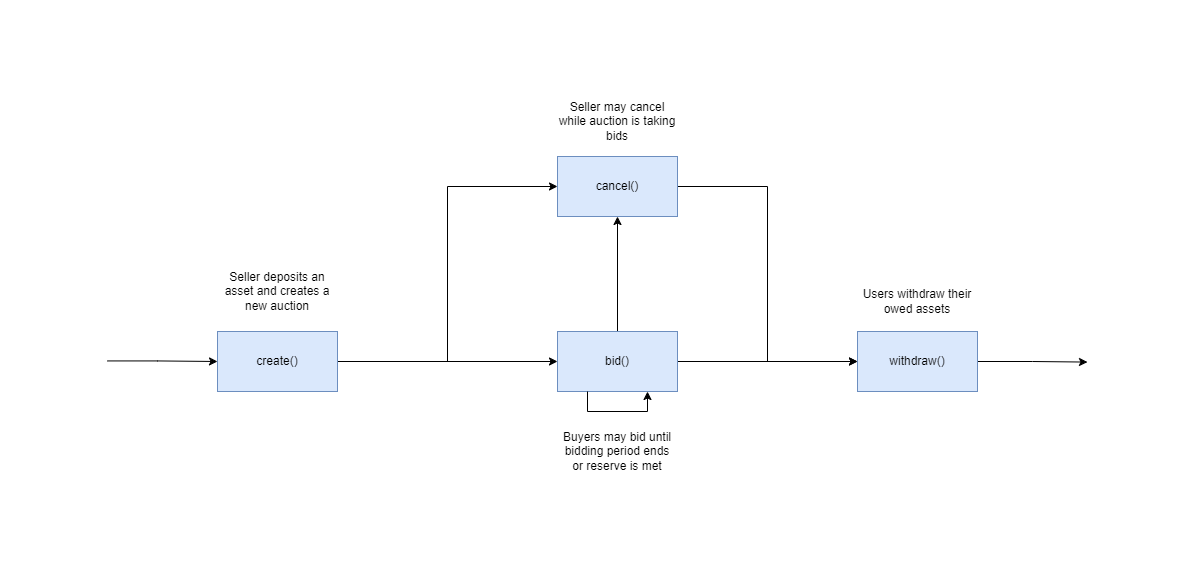

The diagram above was exported from draw.io. Its source (the exported page's mxGraphModel, read from the mxfile embedded in the PNG):
<mxGraphModel dx="1253" dy="1131" grid="1" gridSize="10" guides="1" tooltips="1" connect="1" arrows="1" fold="1" page="1" pageScale="1" pageWidth="1100" pageHeight="850" math="0" shadow="0">
  <root>
    <mxCell id="0" />
    <mxCell id="1" parent="0" />
    <mxCell id="L6qDsbTPIUnMB-DEWp3d-7" style="edgeStyle=orthogonalEdgeStyle;rounded=0;orthogonalLoop=1;jettySize=auto;html=1;exitX=1;exitY=0.5;exitDx=0;exitDy=0;entryX=0;entryY=0.5;entryDx=0;entryDy=0;fontFamily=Helvetica;" edge="1" parent="1" source="L6qDsbTPIUnMB-DEWp3d-1" target="L6qDsbTPIUnMB-DEWp3d-4">
      <mxGeometry relative="1" as="geometry" />
    </mxCell>
    <mxCell id="L6qDsbTPIUnMB-DEWp3d-12" style="edgeStyle=orthogonalEdgeStyle;rounded=0;orthogonalLoop=1;jettySize=auto;html=1;exitX=1;exitY=0.5;exitDx=0;exitDy=0;fontFamily=Helvetica;" edge="1" parent="1" source="L6qDsbTPIUnMB-DEWp3d-1" target="L6qDsbTPIUnMB-DEWp3d-2">
      <mxGeometry relative="1" as="geometry" />
    </mxCell>
    <mxCell id="L6qDsbTPIUnMB-DEWp3d-1" value="create()" style="rounded=0;whiteSpace=wrap;html=1;fillColor=#dae8fc;strokeColor=#6c8ebf;fontFamily=Helvetica;fontStyle=0" vertex="1" parent="1">
      <mxGeometry x="150" y="395" width="120" height="60" as="geometry" />
    </mxCell>
    <mxCell id="L6qDsbTPIUnMB-DEWp3d-8" style="edgeStyle=orthogonalEdgeStyle;rounded=0;orthogonalLoop=1;jettySize=auto;html=1;exitX=0.5;exitY=0;exitDx=0;exitDy=0;entryX=0.5;entryY=1;entryDx=0;entryDy=0;fontFamily=Helvetica;" edge="1" parent="1" source="L6qDsbTPIUnMB-DEWp3d-2" target="L6qDsbTPIUnMB-DEWp3d-4">
      <mxGeometry relative="1" as="geometry" />
    </mxCell>
    <mxCell id="L6qDsbTPIUnMB-DEWp3d-10" style="edgeStyle=orthogonalEdgeStyle;rounded=0;orthogonalLoop=1;jettySize=auto;html=1;exitX=1;exitY=0.5;exitDx=0;exitDy=0;entryX=0;entryY=0.5;entryDx=0;entryDy=0;fontFamily=Helvetica;" edge="1" parent="1" source="L6qDsbTPIUnMB-DEWp3d-2" target="L6qDsbTPIUnMB-DEWp3d-3">
      <mxGeometry relative="1" as="geometry" />
    </mxCell>
    <mxCell id="L6qDsbTPIUnMB-DEWp3d-2" value="bid()" style="rounded=0;whiteSpace=wrap;html=1;fillColor=#dae8fc;strokeColor=#6c8ebf;fontFamily=Helvetica;fontStyle=0" vertex="1" parent="1">
      <mxGeometry x="490" y="395" width="120" height="60" as="geometry" />
    </mxCell>
    <mxCell id="L6qDsbTPIUnMB-DEWp3d-13" style="edgeStyle=orthogonalEdgeStyle;rounded=0;orthogonalLoop=1;jettySize=auto;html=1;exitX=1;exitY=0.5;exitDx=0;exitDy=0;fontFamily=Helvetica;" edge="1" parent="1" source="L6qDsbTPIUnMB-DEWp3d-3">
      <mxGeometry relative="1" as="geometry">
        <mxPoint x="1020" y="425.57142857142867" as="targetPoint" />
      </mxGeometry>
    </mxCell>
    <mxCell id="L6qDsbTPIUnMB-DEWp3d-3" value="withdraw()" style="rounded=0;whiteSpace=wrap;html=1;fillColor=#dae8fc;strokeColor=#6c8ebf;fontFamily=Helvetica;fontStyle=0" vertex="1" parent="1">
      <mxGeometry x="790" y="395" width="120" height="60" as="geometry" />
    </mxCell>
    <mxCell id="L6qDsbTPIUnMB-DEWp3d-16" style="edgeStyle=orthogonalEdgeStyle;rounded=0;orthogonalLoop=1;jettySize=auto;html=1;exitX=1;exitY=0.5;exitDx=0;exitDy=0;entryX=0;entryY=0.5;entryDx=0;entryDy=0;fontFamily=Helvetica;" edge="1" parent="1" source="L6qDsbTPIUnMB-DEWp3d-4" target="L6qDsbTPIUnMB-DEWp3d-3">
      <mxGeometry relative="1" as="geometry" />
    </mxCell>
    <mxCell id="L6qDsbTPIUnMB-DEWp3d-4" value="cancel()" style="rounded=0;whiteSpace=wrap;html=1;fillColor=#dae8fc;strokeColor=#6c8ebf;fontFamily=Helvetica;fontStyle=0" vertex="1" parent="1">
      <mxGeometry x="490" y="220" width="120" height="60" as="geometry" />
    </mxCell>
    <mxCell id="L6qDsbTPIUnMB-DEWp3d-11" style="edgeStyle=orthogonalEdgeStyle;rounded=0;orthogonalLoop=1;jettySize=auto;html=1;exitX=0.25;exitY=1;exitDx=0;exitDy=0;entryX=0.75;entryY=1;entryDx=0;entryDy=0;fontFamily=Helvetica;" edge="1" parent="1" source="L6qDsbTPIUnMB-DEWp3d-2" target="L6qDsbTPIUnMB-DEWp3d-2">
      <mxGeometry relative="1" as="geometry" />
    </mxCell>
    <mxCell id="L6qDsbTPIUnMB-DEWp3d-17" style="edgeStyle=orthogonalEdgeStyle;rounded=0;orthogonalLoop=1;jettySize=auto;html=1;exitX=1;exitY=0.5;exitDx=0;exitDy=0;fontFamily=Helvetica;" edge="1" parent="1">
      <mxGeometry relative="1" as="geometry">
        <mxPoint x="150" y="425.0014285714287" as="targetPoint" />
        <mxPoint x="40" y="424.43" as="sourcePoint" />
        <Array as="points">
          <mxPoint x="90" y="424" />
          <mxPoint x="150" y="425" />
        </Array>
      </mxGeometry>
    </mxCell>
    <mxCell id="L6qDsbTPIUnMB-DEWp3d-18" value="Seller deposits an asset and creates a new auction" style="text;html=1;strokeColor=none;fillColor=none;align=center;verticalAlign=middle;whiteSpace=wrap;rounded=0;fontFamily=Helvetica;" vertex="1" parent="1">
      <mxGeometry x="150" y="340" width="120" height="30" as="geometry" />
    </mxCell>
    <mxCell id="L6qDsbTPIUnMB-DEWp3d-19" value="Seller may cancel while auction is taking bids&lt;span style=&quot;color: rgba(0, 0, 0, 0); font-family: monospace; font-size: 0px; text-align: start;&quot;&gt;%3CmxGraphModel%3E%3Croot%3E%3CmxCell%20id%3D%220%22%2F%3E%3CmxCell%20id%3D%221%22%20parent%3D%220%22%2F%3E%3CmxCell%20id%3D%222%22%20value%3D%22Seller%20deposits%20asset%20and%20creates%20new%20auction%22%20style%3D%22text%3Bhtml%3D1%3BstrokeColor%3Dnone%3BfillColor%3Dnone%3Balign%3Dcenter%3BverticalAlign%3Dmiddle%3BwhiteSpace%3Dwrap%3Brounded%3D0%3BfontFamily%3DHelvetica%3B%22%20vertex%3D%221%22%20parent%3D%221%22%3E%3CmxGeometry%20x%3D%22150%22%20y%3D%22350%22%20width%3D%22120%22%20height%3D%2230%22%20as%3D%22geometry%22%2F%3E%3C%2FmxCell%3E%3C%2Froot%3E%3C%2FmxGraphModel%3E&lt;/span&gt;&lt;span style=&quot;color: rgba(0, 0, 0, 0); font-family: monospace; font-size: 0px; text-align: start;&quot;&gt;%3CmxGraphModel%3E%3Croot%3E%3CmxCell%20id%3D%220%22%2F%3E%3CmxCell%20id%3D%221%22%20parent%3D%220%22%2F%3E%3CmxCell%20id%3D%222%22%20value%3D%22Seller%20deposits%20asset%20and%20creates%20new%20auction%22%20style%3D%22text%3Bhtml%3D1%3BstrokeColor%3Dnone%3BfillColor%3Dnone%3Balign%3Dcenter%3BverticalAlign%3Dmiddle%3BwhiteSpace%3Dwrap%3Brounded%3D0%3BfontFamily%3DHelvetica%3B%22%20vertex%3D%221%22%20parent%3D%221%22%3E%3CmxGeometry%20x%3D%22150%22%20y%3D%22350%22%20width%3D%22120%22%20height%3D%2230%22%20as%3D%22geometry%22%2F%3E%3C%2FmxCell%3E%3C%2Froot%3E%3C%2FmxGraphModel%3E&lt;/span&gt;&lt;span style=&quot;color: rgba(0, 0, 0, 0); font-family: monospace; font-size: 0px; text-align: start;&quot;&gt;%3CmxGraphModel%3E%3Croot%3E%3CmxCell%20id%3D%220%22%2F%3E%3CmxCell%20id%3D%221%22%20parent%3D%220%22%2F%3E%3CmxCell%20id%3D%222%22%20value%3D%22Seller%20deposits%20asset%20and%20creates%20new%20auction%22%20style%3D%22text%3Bhtml%3D1%3BstrokeColor%3Dnone%3BfillColor%3Dnone%3Balign%3Dcenter%3BverticalAlign%3Dmiddle%3BwhiteSpace%3Dwrap%3Brounded%3D0%3BfontFamily%3DHelvetica%3B%22%20vertex%3D%221%22%20parent%3D%221%22%3E%3CmxGeometry%20x%3D%22150%22%20y%3D%22350%22%20width%3D%22120%22%20height%3D%2230%22%20as%3D%22geometry%22%2F%3E%3C%2FmxCell%3E%3C%2Froot%3E%3C%2FmxGraphModel%3E&lt;/span&gt;" style="text;html=1;strokeColor=none;fillColor=none;align=center;verticalAlign=middle;whiteSpace=wrap;rounded=0;fontFamily=Helvetica;" vertex="1" parent="1">
      <mxGeometry x="490" y="170" width="120" height="30" as="geometry" />
    </mxCell>
    <mxCell id="L6qDsbTPIUnMB-DEWp3d-20" value="Buyers may bid until bidding period ends or reserve is met" style="text;html=1;strokeColor=none;fillColor=none;align=center;verticalAlign=middle;whiteSpace=wrap;rounded=0;fontFamily=Helvetica;" vertex="1" parent="1">
      <mxGeometry x="490" y="500" width="120" height="30" as="geometry" />
    </mxCell>
    <mxCell id="L6qDsbTPIUnMB-DEWp3d-21" value="Users withdraw their owed assets" style="text;html=1;strokeColor=none;fillColor=none;align=center;verticalAlign=middle;whiteSpace=wrap;rounded=0;fontFamily=Helvetica;" vertex="1" parent="1">
      <mxGeometry x="790" y="350" width="120" height="30" as="geometry" />
    </mxCell>
  </root>
</mxGraphModel>